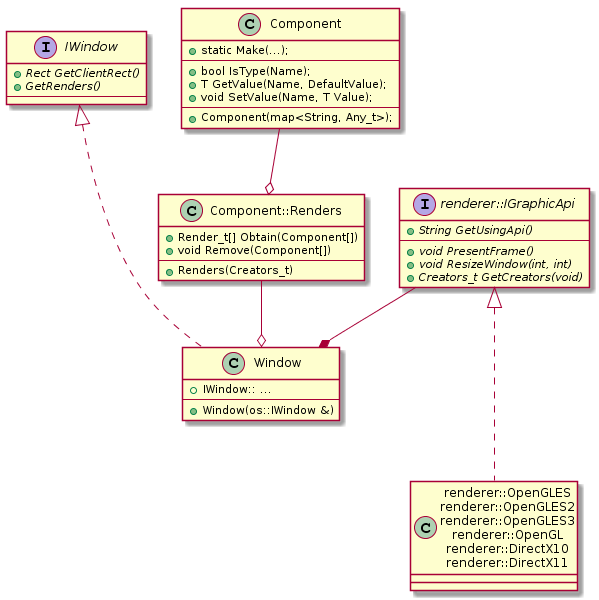

The diagram above was rendered by PlantUML. Its source (embedded in the PNG):
@startuml
interface IWindow
{
  {abstract} + Rect GetClientRect()
  {abstract} + GetRenders()
  ---
}

class Window
{
  + IWindow:: ...
  ---
  + Window(os::IWindow &)
}

IWindow <|-.- Window

interface IGraphicApi as "renderer::IGraphicApi"
{
  {abstract} + String GetUsingApi()
  ---
  {abstract} + void PresentFrame()
  {abstract} + void ResizeWindow(int, int)
  {abstract} + Creators_t GetCreators(void)
}

IGraphicApi --* Window
IGraphicApi <|-.- "renderer::OpenGLES\nrenderer::OpenGLES2\nrenderer::OpenGLES3\nrenderer::OpenGL\nrenderer::DirectX10\nrenderer::DirectX11"

class Component
{
  + static Make(...);
  ---
  + bool IsType(Name);
  + T GetValue(Name, DefaultValue);
  + void SetValue(Name, T Value);
  ---
  + Component(map<String, Any_t>);
}

class Renders as "Component::Renders"
{
  + Render_t[] Obtain(Component[])
  + void Remove(Component[])
  ---
  + Renders(Creators_t)
}

Renders --o Window
Component --o Renders
@enduml